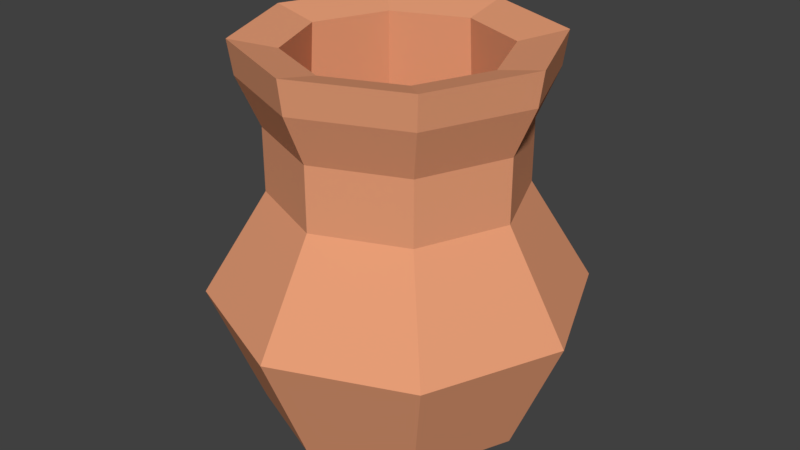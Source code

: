 # Source: vase.blend  (saved by Blender 2.79.0; exported with 4.5.12 LTS)
import bpy
from mathutils import Matrix  # noqa: F401  (used for matrix-valued properties, if any)

bpy.ops.wm.read_factory_settings(use_empty=True)
scene = bpy.context.scene
scene.name = 'Scene'

# ---- collections
col_collection_1 = bpy.data.collections.new('Collection 1'); scene.collection.children.link(col_collection_1)

# ---- materials (node trees are filled in below, after node groups)
mat_vasematerial = bpy.data.materials.new('vaseMaterial')
mat_vasematerial.alpha_threshold = 0.0
mat_vasematerial.use_transparent_shadow = False
mat_vasematerial.diffuse_color = (0.8, 0.3422, 0.1843, 1.0)
mat_vasematerial.roughness = 0.5

# ---- material node trees

# ---- world
world_world = bpy.data.worlds.new('World'); scene.world = world_world
world_world.color = (0.05088, 0.05088, 0.05088)
world_world.use_sun_shadow = False
world_world.sun_shadow_jitter_overblur = 0.0
world_world.cycles.sampling_method = 'MANUAL'

# ---- meshes
me_cylinder = bpy.data.meshes.new('Cylinder')
me_cylinder.from_pydata([(-2.056e-09, 0.7241, -1.0), (-6.488e-09, 0.8046, 1.0), (0.512, 0.512, -1.0), (0.569, 0.569, 1.0), (0.7241, -2.96e-08, -1.0), (0.8046, -3.539e-08, 1.0), (0.512, -0.512, -1.0), (0.569, -0.569, 1.0), (-6.536e-08, -0.7241, -1.0), (-7.683e-08, -0.8046, 1.0), (-0.512, -0.512, -1.0), (-0.569, -0.569, 1.0), (-0.7241, 1.069e-08, -1.0), (-0.8046, 9.373e-09, 1.0), (-0.512, 0.512, -1.0), (-0.569, 0.569, 1.0), (-6.248e-09, 0.6645, 0.5588), (0.4699, 0.4699, 0.5588), (0.6645, -2.655e-08, 0.5588), (0.4699, -0.4699, 0.5588), (-6.434e-08, -0.6645, 0.5588), (-0.4699, -0.4699, 0.5588), (-0.6645, 1.042e-08, 0.5588), (-0.4699, 0.4699, 0.5588), (0.4699, 0.4699, 0.2184), (0.6645, -2.655e-08, 0.2184), (0.4699, -0.4699, 0.2184), (-6.434e-08, -0.6645, 0.2184), (-0.4699, -0.4699, 0.2184), (-0.6645, 1.042e-08, 0.2184), (-0.4699, 0.4699, 0.2184), (-6.248e-09, 0.6645, 0.2184), (0.7071, 0.7071, -0.3342), (1.0, -4.371e-08, -0.3342), (0.7071, -0.7071, -0.3342), (-8.742e-08, -1.0, -0.3342), (-0.7071, -0.7071, -0.3342), (-1.0, 1.192e-08, -0.3342), (-0.7071, 0.7071, -0.3342), (0.0, 1.0, -0.3342), (0.3832, 0.4079, 0.9421), (-0.01464, 0.5727, 0.9421), (0.548, 0.009994, 0.9421), (0.3832, -0.3879, 0.9421), (-0.01464, -0.5527, 0.9421), (-0.4125, -0.3879, 0.9421), (-0.5773, 0.009994, 0.9421), (-0.4125, 0.4079, 0.9421), (0.4706, 0.4953, -0.8513), (-0.01464, 0.6963, -0.8513), (0.6717, 0.009994, -0.8513), (0.4706, -0.4753, -0.8513), (-0.01464, -0.6763, -0.8513), (-0.4999, -0.4753, -0.8513), (-0.7009, 0.009994, -0.8513), (-0.4999, 0.4953, -0.8513), (-4.778e-09, 0.7796, 0.8218), (0.5512, 0.5512, 0.8218), (0.7796, -3.285e-08, 0.8218), (0.5512, -0.5512, 0.8218), (-7.293e-08, -0.7796, 0.8218), (-0.5512, -0.5512, 0.8218), (-0.7796, 1.052e-08, 0.8218), (-0.5512, 0.5512, 0.8218)], [], [(56, 1, 3, 57), (57, 3, 5, 58), (58, 5, 7, 59), (59, 7, 9, 60), (60, 9, 11, 61), (61, 11, 13, 62), (9, 7, 43, 44), (62, 13, 15, 63), (63, 15, 1, 56), (0, 2, 4, 6, 8, 10, 12, 14), (30, 23, 16, 31), (29, 22, 23, 30), (28, 21, 22, 29), (27, 20, 21, 28), (26, 19, 20, 27), (25, 18, 19, 26), (24, 17, 18, 25), (31, 16, 17, 24), (39, 31, 24, 32), (32, 24, 25, 33), (33, 25, 26, 34), (34, 26, 27, 35), (35, 27, 28, 36), (36, 28, 29, 37), (37, 29, 30, 38), (38, 30, 31, 39), (14, 38, 39, 0), (12, 37, 38, 14), (10, 36, 37, 12), (8, 35, 36, 10), (6, 34, 35, 8), (4, 33, 34, 6), (2, 32, 33, 4), (0, 39, 32, 2), (41, 47, 55, 49), (15, 13, 46, 47), (5, 3, 40, 42), (11, 9, 44, 45), (1, 15, 47, 41), (3, 1, 41, 40), (7, 5, 42, 43), (13, 11, 45, 46), (48, 49, 55, 54, 53, 52, 51, 50), (46, 45, 53, 54), (44, 43, 51, 52), (42, 40, 48, 50), (47, 46, 54, 55), (45, 44, 52, 53), (43, 42, 50, 51), (40, 41, 49, 48), (23, 63, 56, 16), (22, 62, 63, 23), (21, 61, 62, 22), (20, 60, 61, 21), (19, 59, 60, 20), (18, 58, 59, 19), (17, 57, 58, 18), (16, 56, 57, 17)])
_uv = me_cylinder.uv_layers.new(name='UVMap')
_uv.uv.foreach_set('vector', [0.8879, 0.7788, 0.7788, 0.7788, 0.7788, 0.8879, 0.8879, 0.8879, 0.8879, 0.6677, 0.7788, 0.6677, 0.7788, 0.7768, 0.8879, 0.7768, 0.8879, 0.5566, 0.7788, 0.5566, 0.7788, 0.6657, 0.8879, 0.6657, 0.6657, 0.7788, 0.5566, 0.7788, 0.5566, 0.8879, 0.6657, 0.8879, 0.5546, 0.7788, 0.4454, 0.7788, 0.4454, 0.8879, 0.5546, 0.8879, 0.8879, 0.4454, 0.7788, 0.4454, 0.7788, 0.5546, 0.8879, 0.5546, 0.8879, 0.3343, 0.7788, 0.3343, 0.7788, 0.4434, 0.8879, 0.4434, 0.7768, 0.6677, 0.6677, 0.6677, 0.6677, 0.7768, 0.7768, 0.7768, 0.7768, 0.1121, 0.6677, 0.1121, 0.6677, 0.2212, 0.7768, 0.2212, 0.1567, 0.2232, 0.2212, 0.2877, 0.2212, 0.3789, 0.1567, 0.4434, 0.0655, 0.4434, 0.001001, 0.3789, 0.001001, 0.2877, 0.0655, 0.2232, 0.5546, 0.4454, 0.4454, 0.4454, 0.4454, 0.5546, 0.5546, 0.5546, 0.6657, 0.001001, 0.5566, 0.001001, 0.5566, 0.1101, 0.6657, 0.1101, 0.1101, 0.5566, 0.001001, 0.5566, 0.001001, 0.6657, 0.1101, 0.6657, 0.2212, 0.5566, 0.1121, 0.5566, 0.1121, 0.6657, 0.2212, 0.6657, 0.6657, 0.1121, 0.5566, 0.1121, 0.5566, 0.2212, 0.6657, 0.2212, 0.6657, 0.2232, 0.5566, 0.2232, 0.5566, 0.3323, 0.6657, 0.3323, 0.3323, 0.5566, 0.2232, 0.5566, 0.2232, 0.6657, 0.3323, 0.6657, 0.6657, 0.3343, 0.5566, 0.3343, 0.5566, 0.4434, 0.6657, 0.4434, 0.4434, 0.5566, 0.3343, 0.5566, 0.3343, 0.6657, 0.4434, 0.6657, 0.5546, 0.5566, 0.4454, 0.5566, 0.4454, 0.6657, 0.5546, 0.6657, 0.6657, 0.4454, 0.5566, 0.4454, 0.5566, 0.5546, 0.6657, 0.5546, 0.6657, 0.5566, 0.5566, 0.5566, 0.5566, 0.6657, 0.6657, 0.6657, 0.1101, 0.6677, 0.001001, 0.6677, 0.001001, 0.7768, 0.1101, 0.7768, 0.7768, 0.001001, 0.6677, 0.001001, 0.6677, 0.1101, 0.7768, 0.1101, 0.7768, 0.7788, 0.6677, 0.7788, 0.6677, 0.8879, 0.7768, 0.8879, 0.2212, 0.6677, 0.1121, 0.6677, 0.1121, 0.7768, 0.2212, 0.7768, 0.7768, 0.2232, 0.6677, 0.2232, 0.6677, 0.3323, 0.7768, 0.3323, 0.3323, 0.6677, 0.2232, 0.6677, 0.2232, 0.7768, 0.3323, 0.7768, 0.7768, 0.3343, 0.6677, 0.3343, 0.6677, 0.4434, 0.7768, 0.4434, 0.4434, 0.6677, 0.3343, 0.6677, 0.3343, 0.7768, 0.4434, 0.7768, 0.5546, 0.6677, 0.4454, 0.6677, 0.4454, 0.7768, 0.5546, 0.7768, 0.7768, 0.4454, 0.6677, 0.4454, 0.6677, 0.5546, 0.7768, 0.5546, 0.7768, 0.5566, 0.6677, 0.5566, 0.6677, 0.6657, 0.7768, 0.6657, 0.6657, 0.6677, 0.5566, 0.6677, 0.5566, 0.7768, 0.6657, 0.7768, 0.5546, 0.001001, 0.4454, 0.001001, 0.4454, 0.2212, 0.5546, 0.2212, 0.1101, 0.7788, 0.001001, 0.7788, 0.001001, 0.8879, 0.1101, 0.8879, 0.8879, 0.001001, 0.7788, 0.001001, 0.7788, 0.1101, 0.8879, 0.1101, 0.2212, 0.7788, 0.1121, 0.7788, 0.1121, 0.8879, 0.2212, 0.8879, 0.8879, 0.1121, 0.7788, 0.1121, 0.7788, 0.2212, 0.8879, 0.2212, 0.8879, 0.2232, 0.7788, 0.2232, 0.7788, 0.3323, 0.8879, 0.3323, 0.3323, 0.7788, 0.2232, 0.7788, 0.2232, 0.8879, 0.3323, 0.8879, 0.4434, 0.7788, 0.3343, 0.7788, 0.3343, 0.8879, 0.4434, 0.8879, 0.1567, 0.001001, 0.2212, 0.0655, 0.2212, 0.1567, 0.1567, 0.2212, 0.0655, 0.2212, 0.001001, 0.1567, 0.001001, 0.0655, 0.0655, 0.001001, 0.4434, 0.4434, 0.4434, 0.3343, 0.2232, 0.3343, 0.2232, 0.4434, 0.3323, 0.1121, 0.2232, 0.1121, 0.2232, 0.3323, 0.3323, 0.3323, 0.4434, 0.1101, 0.4434, 0.001001, 0.2232, 0.001001, 0.2232, 0.1101, 0.4434, 0.1121, 0.3343, 0.1121, 0.3343, 0.3323, 0.4434, 0.3323, 0.2212, 0.5546, 0.2212, 0.4454, 0.001001, 0.4454, 0.001001, 0.5546, 0.5546, 0.2232, 0.4454, 0.2232, 0.4454, 0.4434, 0.5546, 0.4434, 0.4434, 0.5546, 0.4434, 0.4454, 0.2232, 0.4454, 0.2232, 0.5546, 0.1101, 0.8899, 0.001001, 0.8899, 0.001001, 0.999, 0.1101, 0.999, 0.999, 0.001001, 0.8899, 0.001001, 0.8899, 0.1101, 0.999, 0.1101, 0.2212, 0.8899, 0.1121, 0.8899, 0.1121, 0.999, 0.2212, 0.999, 0.999, 0.1121, 0.8899, 0.1121, 0.8899, 0.2212, 0.999, 0.2212, 0.999, 0.2232, 0.8899, 0.2232, 0.8899, 0.3323, 0.999, 0.3323, 0.3323, 0.8899, 0.2232, 0.8899, 0.2232, 0.999, 0.3323, 0.999, 0.4434, 0.8899, 0.3343, 0.8899, 0.3343, 0.999, 0.4434, 0.999, 0.999, 0.3343, 0.8899, 0.3343, 0.8899, 0.4434, 0.999, 0.4434])
me_cylinder.materials.append(mat_vasematerial)
me_cylinder.use_remesh_preserve_volume = False
me_cylinder.use_remesh_preserve_attributes = False
me_cylinder.use_mirror_vertex_groups = False
me_cylinder.update()

# ---- objects
ob_cylinder = bpy.data.objects.new('Cylinder', me_cylinder)

# ---- transforms, parenting, visibility, modifiers, constraints
ob_cylinder.location = (0.0, 0.0, 0.0)
ob_cylinder.scale = (0.5, 0.5, 0.5)
ob_cylinder.lineart.crease_threshold = 0.0

# ---- collection membership
col_collection_1.objects.link(ob_cylinder)

# ---- scene / render settings (as saved in the file)
scene.frame_start = 1; scene.frame_end = 250; scene.frame_set(1)
scene.render.engine = 'BLENDER_EEVEE_NEXT'
scene.render.resolution_percentage = 50
scene.render.dither_intensity = 0.0
scene.cycles.use_denoising = False
scene.cycles.samples = 128
scene.cycles.sampling_pattern = 'TABULATED_SOBOL'
scene.cycles.use_adaptive_sampling = False
scene.cycles.use_light_tree = False
scene.cycles.blur_glossy = 0.0
scene.cycles.sample_clamp_indirect = 0.0
scene.view_settings.view_transform = 'Standard'
bpy.context.view_layer.update()

# ---- added for rendering (the .blend has no active camera and no usable light): camera, sun
cam_auto = bpy.data.cameras.new('AutoCamera')
cam_auto.lens = 50.0
cam_auto.sensor_width = 36.0
cam_auto.clip_end = 1000.0
ob_auto_camera = bpy.data.objects.new('AutoCamera', cam_auto)
scene.collection.objects.link(ob_auto_camera)
ob_auto_camera.location = (1.60254, -1.92304, 1.28203)
ob_auto_camera.rotation_euler = (1.09748, -7.21219e-08, 0.694738)
scene.camera = ob_auto_camera
light_auto_sun = bpy.data.lights.new('AutoSun', 'SUN')
light_auto_sun.energy = 3.0
light_auto_sun.angle = 0.0523599
ob_auto_sun = bpy.data.objects.new('AutoSun', light_auto_sun)
scene.collection.objects.link(ob_auto_sun)
ob_auto_sun.rotation_euler = (0.872665, 0.174533, 0.523599)
bpy.context.view_layer.update()
